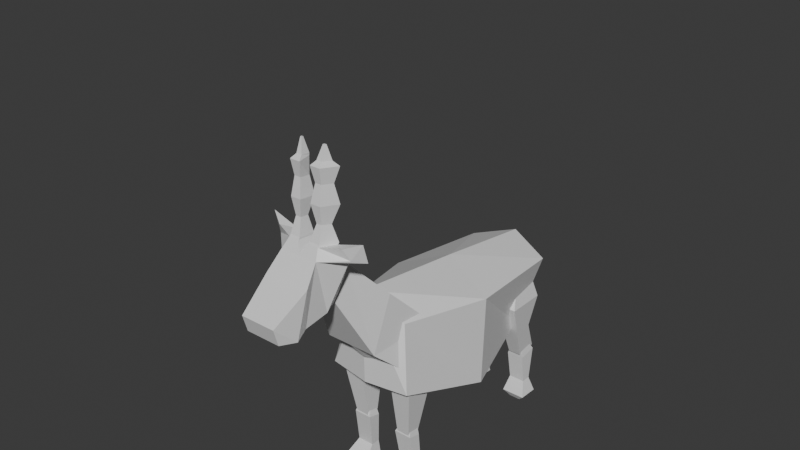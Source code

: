 # Source: goat_rigged_mesh.blend  (saved by Blender 4.1.23; exported with 4.5.12 LTS)
import bpy
from mathutils import Matrix  # noqa: F401  (used for matrix-valued properties, if any)

bpy.ops.wm.read_factory_settings(use_empty=True)
scene = bpy.context.scene
scene.name = 'Scene'

# ---- collections
col_collection = bpy.data.collections.new('Collection'); scene.collection.children.link(col_collection)

# ---- materials (node trees are filled in below, after node groups)
mat_material = bpy.data.materials.new('Material')
mat_material.alpha_threshold = 0.0
mat_material.use_transparent_shadow = False
mat_material.roughness = 0.5
mat_material.line_color = (0.0, 0.0, 0.0, 1.0)

# ---- material node trees
mat_material.use_nodes = True; mat_material.node_tree.nodes.clear()
_N = mat_material.node_tree.nodes; _L = mat_material.node_tree.links
n0 = _N.new('ShaderNodeOutputMaterial'); n0.name = 'Material Output'; n0.location = (300, 300)
n1 = _N.new('ShaderNodeBsdfPrincipled'); n1.name = 'Principled BSDF'; n1.location = (10, 300)
n1.inputs[3].default_value = 1.45
_L.new(n1.outputs[0], n0.inputs[0])
n0.is_active_output = True

# ---- world
world_world = bpy.data.worlds.new('World'); scene.world = world_world
world_world.use_nodes = True; world_world.node_tree.nodes.clear()
_N = world_world.node_tree.nodes; _L = world_world.node_tree.links
n0 = _N.new('ShaderNodeOutputWorld'); n0.name = 'World Output'; n0.location = (300, 300)
n1 = _N.new('ShaderNodeBackground'); n1.name = 'Background'; n1.location = (10, 300)
n1.inputs[0].default_value = (0.05088, 0.05088, 0.05088, 1.0)
_L.new(n1.outputs[0], n0.inputs[0])
n0.is_active_output = True
world_world.color = (0.05088, 0.05088, 0.05088)
world_world.use_sun_shadow = False
world_world.sun_shadow_jitter_overblur = 0.0

# ---- meshes
me_cube = bpy.data.meshes.new('Cube')
me_cube.from_pydata([(0.2848, 0.7187, 1.125), (0.168, 0.6064, 0.6358), (0.2091, -0.6362, 1.234), (0.2885, -0.7122, 0.802), (0.0, 0.676, 0.6358), (0.0, -0.7699, 1.443), (0.0, -0.7594, 0.802), (0.0, 0.804, 1.217), (0.354, -0.02347, 1.179), (0.354, -0.04484, 0.5716), (0.0, -0.04484, 0.5716), (0.0, 0.06668, 1.33), (0.1223, -0.5994, 0.4036), (0.116, -0.6666, 0.8391), (0.1223, -0.5053, 0.4036), (0.116, -0.4359, 0.8391), (0.212, -0.5994, 0.4036), (0.2697, -0.6666, 0.8391), (0.212, -0.5053, 0.4036), (0.2697, -0.4359, 0.8391), (0.1051, -0.6007, 0.3935), (0.1557, -0.5671, 0.4829), (0.1051, -0.5139, 0.371), (0.1557, -0.5113, 0.4829), (0.2244, -0.6007, 0.3935), (0.1982, -0.5671, 0.4829), (0.2244, -0.5139, 0.371), (0.1982, -0.5113, 0.4829), (0.1541, -0.59, 0.9931), (0.1541, -0.5125, 0.9931), (0.2317, -0.5125, 0.9931), (0.2317, -0.59, 0.9931), (0.1212, -0.4996, 0.1456), (0.1212, -0.5633, 0.1484), (0.2312, -0.4996, 0.1456), (0.2312, -0.5633, 0.1484), (0.1081, -0.4966, 0.04956), (0.1081, -0.6396, 0.05593), (0.2711, -0.4966, 0.04956), (0.2711, -0.6396, 0.05593), (0.1513, -0.5277, 0.005036), (0.1513, -0.6126, 0.00882), (0.2279, -0.5277, 0.005036), (0.2279, -0.6126, 0.00882), (0.1223, 0.6178, 0.3766), (0.116, 0.4329, 0.8391), (0.1223, 0.7659, 0.3909), (0.116, 0.7048, 0.8391), (0.212, 0.6178, 0.3766), (0.2697, 0.4329, 0.8391), (0.212, 0.7659, 0.3909), (0.2697, 0.7048, 0.8391), (0.1051, 0.6307, 0.3474), (0.1557, 0.623, 0.4829), (0.1051, 0.7589, 0.371), (0.1557, 0.6836, 0.4829), (0.2244, 0.6307, 0.3474), (0.1982, 0.623, 0.4829), (0.2244, 0.7589, 0.371), (0.1982, 0.6836, 0.4829), (0.1541, 0.4957, 0.9931), (0.1541, 0.6695, 0.9931), (0.2317, 0.6695, 0.9931), (0.2317, 0.4957, 0.9931), (0.1212, 0.7175, 0.1456), (0.1212, 0.649, 0.1484), (0.2312, 0.7175, 0.1456), (0.2312, 0.649, 0.1484), (0.1081, 0.7333, 0.04956), (0.1081, 0.5903, 0.05593), (0.2711, 0.7333, 0.04956), (0.2711, 0.5903, 0.05593), (0.1513, 0.7022, 0.005036), (0.1513, 0.6173, 0.00882), (0.2279, 0.7022, 0.005036), (0.2279, 0.6173, 0.00882), (0.1192, 0.5253, 0.6079), (0.1192, 0.659, 0.615), (0.2408, 0.659, 0.615), (0.2408, 0.5253, 0.6079), (0.0, -0.4156, 1.159), (0.0, -0.8695, 1.117), (0.0, -0.7265, 1.469), (0.0, -0.625, 0.8022), (0.1753, -0.7265, 1.469), (0.2323, -0.4156, 1.159), (0.1753, -0.8695, 1.117), (0.2551, -0.625, 0.8976), (0.0, -0.7265, 1.469), (0.0, -0.8695, 1.117), (0.1753, -0.7265, 1.469), (0.1753, -0.8695, 1.117), (0.0, -0.7265, 1.469), (0.0, -0.8695, 1.117), (0.1753, -0.7265, 1.469), (0.1753, -0.8695, 1.117), (0.0, -0.7265, 1.469), (0.0, -0.8695, 1.117), (0.1753, -0.7265, 1.469), (0.1753, -0.8695, 1.117), (0.0, -0.7265, 1.469), (0.0, -0.8695, 1.117), (0.1753, -0.7265, 1.469), (0.1753, -0.8695, 1.117), (0.0, -0.9746, 1.737), (0.0, -1.079, 1.538), (0.07168, -0.9746, 1.737), (0.07168, -1.079, 1.538), (0.0, -1.195, 1.544), (0.0, -1.072, 1.863), (0.1468, -1.114, 1.934), (0.129, -1.195, 1.544), (0.129, -1.362, 1.522), (0.1036, -1.223, 1.945), (0.0582, -1.052, 1.534), (0.0582, -0.9536, 1.7), (0.0, -1.052, 1.534), (0.0, -0.9536, 1.7), (0.0, -1.362, 1.522), (0.0, -1.264, 1.883), (0.0, -0.9267, 1.645), (0.04812, -0.9267, 1.645), (0.04812, -0.9907, 1.537), (0.0, -0.9907, 1.537), (0.15, -1.361, 1.766), (0.15, -1.445, 1.488), (0.0, -1.445, 1.488), (0.0, -1.361, 1.766), (0.1157, -1.584, 1.615), (0.1157, -1.552, 1.505), (0.0, -1.552, 1.505), (0.0, -1.584, 1.615), (0.2011, -1.072, 1.863), (0.03669, -1.114, 1.934), (0.1249, -1.264, 1.883), (0.05325, -1.1, 2.403), (0.03669, -1.223, 1.945), (0.05325, -1.158, 2.409), (0.1118, -1.1, 2.403), (0.08883, -1.158, 2.409), (0.05843, -1.179, 2.056), (0.05843, -1.123, 2.05), (0.1144, -1.123, 2.05), (0.09244, -1.179, 2.056), (0.03669, -1.197, 2.172), (0.1468, -1.088, 2.161), (0.03669, -1.088, 2.161), (0.1036, -1.197, 2.172), (0.03669, -1.105, 1.945), (0.1036, -1.214, 1.956), (0.03669, -1.214, 1.956), (0.1468, -1.105, 1.945), (0.07573, -1.117, 2.494), (0.07573, -1.13, 2.496), (0.08868, -1.117, 2.494), (0.08359, -1.13, 2.496), (0.2011, -1.072, 1.863), (0.1249, -1.264, 1.883), (0.1468, -1.114, 1.934), (0.1036, -1.223, 1.945), (0.3203, -1.072, 1.863), (0.2581, -1.139, 1.883), (0.3241, -1.114, 1.992), (0.2295, -1.173, 1.957), (0.0534, -1.173, 2.287), (0.1219, -1.105, 2.28), (0.0534, -1.105, 2.28), (0.09501, -1.173, 2.287), (0.03669, -1.191, 2.387), (0.1468, -1.082, 2.376), (0.05325, -1.101, 2.389), (0.1036, -1.191, 2.387)], [], [(10, 9, 3, 6), (9, 8, 2, 3), (4, 7, 0, 1), (3, 2, 5, 6), (8, 11, 5, 2), (0, 7, 11, 8), (1, 0, 8, 9), (4, 1, 9, 10), (12, 13, 15, 14), (14, 15, 19, 18), (18, 19, 17, 16), (16, 17, 13, 12), (14, 18, 16, 12), (15, 13, 28, 29), (20, 21, 23, 22), (22, 23, 27, 26), (26, 27, 25, 24), (24, 25, 21, 20), (24, 20, 33, 35), (27, 23, 21, 25), (30, 29, 28, 31), (13, 17, 31, 28), (19, 15, 29, 30), (17, 19, 30, 31), (35, 33, 37, 39), (22, 26, 34, 32), (20, 22, 32, 33), (26, 24, 35, 34), (38, 39, 43, 42), (32, 34, 38, 36), (34, 35, 39, 38), (33, 32, 36, 37), (40, 42, 43, 41), (37, 36, 40, 41), (39, 37, 41, 43), (36, 38, 42, 40), (76, 45, 47, 77), (77, 47, 51, 78), (78, 51, 49, 79), (79, 49, 45, 76), (46, 50, 48, 44), (47, 45, 60, 61), (52, 53, 55, 54), (54, 55, 59, 58), (58, 59, 57, 56), (56, 57, 53, 52), (56, 52, 65, 67), (59, 55, 53, 57), (62, 61, 60, 63), (45, 49, 63, 60), (51, 47, 61, 62), (49, 51, 62, 63), (67, 65, 69, 71), (54, 58, 66, 64), (52, 54, 64, 65), (58, 56, 67, 66), (70, 71, 75, 74), (64, 66, 70, 68), (66, 67, 71, 70), (65, 64, 68, 69), (72, 74, 75, 73), (69, 68, 72, 73), (71, 69, 73, 75), (68, 70, 74, 72), (48, 79, 76, 44), (50, 78, 79, 48), (46, 77, 78, 50), (44, 76, 77, 46), (87, 86, 81, 83), (80, 82, 84, 85), (85, 84, 86, 87), (80, 85, 87, 83), (84, 82, 88, 90), (89, 91, 95, 93), (86, 84, 90, 91), (81, 86, 91, 89), (93, 95, 99, 97), (91, 90, 94, 95), (90, 88, 92, 94), (99, 98, 102, 103), (95, 94, 98, 99), (94, 92, 96, 98), (103, 102, 106, 107), (98, 96, 100, 102), (97, 99, 103, 101), (106, 104, 105, 107), (102, 100, 104, 106), (101, 103, 107, 105), (123, 120, 121, 122), (117, 115, 121, 120), (111, 132, 134, 112), (114, 115, 132, 111), (108, 111, 112, 118), (116, 114, 111, 108), (170, 168, 137, 135), (114, 116, 123, 122), (134, 119, 127, 124), (115, 117, 109, 132), (115, 114, 122, 121), (126, 125, 129, 130), (112, 134, 124, 125), (118, 112, 125, 126), (129, 128, 131, 130), (125, 124, 128, 129), (124, 127, 131, 128), (133, 110, 132, 109), (132, 110, 158, 156), (113, 136, 119, 134), (136, 133, 109, 119), (138, 135, 152, 154), (171, 169, 138, 139), (168, 171, 139, 137), (169, 170, 135, 138), (151, 148, 141, 142), (150, 149, 143, 140), (149, 151, 142, 143), (148, 150, 140, 141), (142, 141, 146, 145), (140, 143, 147, 144), (143, 142, 145, 147), (141, 140, 144, 146), (133, 136, 150, 148), (113, 110, 151, 149), (136, 113, 149, 150), (110, 133, 148, 151), (154, 152, 153, 155), (139, 138, 154, 155), (135, 137, 153, 152), (137, 139, 155, 153), (159, 157, 161, 163), (134, 132, 156, 157), (110, 113, 159, 158), (113, 134, 157, 159), (162, 163, 161, 160), (158, 159, 163, 162), (156, 158, 162, 160), (157, 156, 160, 161), (145, 146, 166, 165), (144, 147, 167, 164), (147, 145, 165, 167), (146, 144, 164, 166), (165, 166, 170, 169), (164, 167, 171, 168), (167, 165, 169, 171), (166, 164, 168, 170)])
_uv = me_cube.uv_layers.new(name='UVMap')
_uv.uv.foreach_set('vector', [0.25, 0.625, 0.375, 0.625, 0.375, 0.75, 0.25, 0.75, 0.375, 0.625, 0.625, 0.625, 0.625, 0.75, 0.375, 0.75, 0.375, 0.375, 0.625, 0.375, 0.625, 0.5, 0.375, 0.5, 0.375, 0.75, 0.625, 0.75, 0.625, 0.875, 0.375, 0.875, 0.625, 0.625, 0.75, 0.625, 0.75, 0.75, 0.625, 0.75, 0.625, 0.5, 0.75, 0.5, 0.75, 0.625, 0.625, 0.625, 0.375, 0.5, 0.625, 0.5, 0.625, 0.625, 0.375, 0.625, 0.25, 0.5, 0.375, 0.5, 0.375, 0.625, 0.25, 0.625, 0.375, 0.0, 0.625, 0.0, 0.625, 0.25, 0.375, 0.25, 0.375, 0.25, 0.625, 0.25, 0.625, 0.5, 0.375, 0.5, 0.375, 0.5, 0.625, 0.5, 0.625, 0.75, 0.375, 0.75, 0.375, 0.75, 0.625, 0.75, 0.625, 1.0, 0.375, 1.0, 0.125, 0.5, 0.375, 0.5, 0.375, 0.75, 0.125, 0.75, 0.625, 0.25, 0.625, 0.0, 0.625, 0.0, 0.625, 0.25, 0.375, 0.0, 0.625, 0.0, 0.625, 0.25, 0.375, 0.25, 0.375, 0.25, 0.625, 0.25, 0.625, 0.5, 0.375, 0.5, 0.375, 0.5, 0.625, 0.5, 0.625, 0.75, 0.375, 0.75, 0.375, 0.75, 0.625, 0.75, 0.625, 1.0, 0.375, 1.0, 0.375, 0.75, 0.375, 1.0, 0.375, 1.0, 0.375, 0.75, 0.625, 0.5, 0.875, 0.5, 0.875, 0.75, 0.625, 0.75, 0.625, 0.5, 0.875, 0.5, 0.875, 0.75, 0.625, 0.75, 0.625, 1.0, 0.625, 0.75, 0.625, 0.75, 0.625, 1.0, 0.625, 0.5, 0.625, 0.25, 0.625, 0.25, 0.625, 0.5, 0.625, 0.75, 0.625, 0.5, 0.625, 0.5, 0.625, 0.75, 0.375, 0.75, 0.375, 1.0, 0.375, 1.0, 0.375, 0.75, 0.375, 0.25, 0.375, 0.5, 0.375, 0.5, 0.375, 0.25, 0.375, 0.0, 0.375, 0.25, 0.375, 0.25, 0.375, 0.0, 0.375, 0.5, 0.375, 0.75, 0.375, 0.75, 0.375, 0.5, 0.375, 0.5, 0.375, 0.75, 0.375, 0.75, 0.375, 0.5, 0.375, 0.25, 0.375, 0.5, 0.375, 0.5, 0.375, 0.25, 0.375, 0.5, 0.375, 0.75, 0.375, 0.75, 0.375, 0.5, 0.375, 0.0, 0.375, 0.25, 0.375, 0.25, 0.375, 0.0, 0.125, 0.5, 0.375, 0.5, 0.375, 0.75, 0.125, 0.75, 0.375, 0.0, 0.375, 0.25, 0.375, 0.25, 0.375, 0.0, 0.375, 0.75, 0.375, 1.0, 0.375, 1.0, 0.375, 0.75, 0.375, 0.25, 0.375, 0.5, 0.375, 0.5, 0.375, 0.25, 0.5, 0.0, 0.625, 0.0, 0.625, 0.25, 0.5, 0.25, 0.5, 0.25, 0.625, 0.25, 0.625, 0.5, 0.5, 0.5, 0.5, 0.5, 0.625, 0.5, 0.625, 0.75, 0.5, 0.75, 0.5, 0.75, 0.625, 0.75, 0.625, 1.0, 0.5, 1.0, 0.125, 0.5, 0.375, 0.5, 0.375, 0.75, 0.125, 0.75, 0.625, 0.25, 0.625, 0.0, 0.625, 0.0, 0.625, 0.25, 0.375, 0.0, 0.625, 0.0, 0.625, 0.25, 0.375, 0.25, 0.375, 0.25, 0.625, 0.25, 0.625, 0.5, 0.375, 0.5, 0.375, 0.5, 0.625, 0.5, 0.625, 0.75, 0.375, 0.75, 0.375, 0.75, 0.625, 0.75, 0.625, 1.0, 0.375, 1.0, 0.375, 0.75, 0.375, 1.0, 0.375, 1.0, 0.375, 0.75, 0.625, 0.5, 0.875, 0.5, 0.875, 0.75, 0.625, 0.75, 0.625, 0.5, 0.875, 0.5, 0.875, 0.75, 0.625, 0.75, 0.625, 1.0, 0.625, 0.75, 0.625, 0.75, 0.625, 1.0, 0.625, 0.5, 0.625, 0.25, 0.625, 0.25, 0.625, 0.5, 0.625, 0.75, 0.625, 0.5, 0.625, 0.5, 0.625, 0.75, 0.375, 0.75, 0.375, 1.0, 0.375, 1.0, 0.375, 0.75, 0.375, 0.25, 0.375, 0.5, 0.375, 0.5, 0.375, 0.25, 0.375, 0.0, 0.375, 0.25, 0.375, 0.25, 0.375, 0.0, 0.375, 0.5, 0.375, 0.75, 0.375, 0.75, 0.375, 0.5, 0.375, 0.5, 0.375, 0.75, 0.375, 0.75, 0.375, 0.5, 0.375, 0.25, 0.375, 0.5, 0.375, 0.5, 0.375, 0.25, 0.375, 0.5, 0.375, 0.75, 0.375, 0.75, 0.375, 0.5, 0.375, 0.0, 0.375, 0.25, 0.375, 0.25, 0.375, 0.0, 0.125, 0.5, 0.375, 0.5, 0.375, 0.75, 0.125, 0.75, 0.375, 0.0, 0.375, 0.25, 0.375, 0.25, 0.375, 0.0, 0.375, 0.75, 0.375, 1.0, 0.375, 1.0, 0.375, 0.75, 0.375, 0.25, 0.375, 0.5, 0.375, 0.5, 0.375, 0.25, 0.375, 0.75, 0.5, 0.75, 0.5, 1.0, 0.375, 1.0, 0.375, 0.5, 0.5, 0.5, 0.5, 0.75, 0.375, 0.75, 0.375, 0.25, 0.5, 0.25, 0.5, 0.5, 0.375, 0.5, 0.375, 0.0, 0.5, 0.0, 0.5, 0.25, 0.375, 0.25, 0.375, 0.75, 0.625, 0.75, 0.625, 0.875, 0.375, 0.875, 0.375, 0.375, 0.625, 0.375, 0.625, 0.5, 0.375, 0.5, 0.375, 0.5, 0.625, 0.5, 0.625, 0.75, 0.375, 0.75, 0.75, 0.5, 0.875, 0.5, 0.875, 0.75, 0.75, 0.75, 0.625, 0.5, 0.625, 0.375, 0.625, 0.375, 0.625, 0.5, 0.625, 0.875, 0.625, 0.75, 0.625, 0.75, 0.625, 0.875, 0.625, 0.75, 0.625, 0.5, 0.625, 0.5, 0.625, 0.75, 0.625, 0.875, 0.625, 0.75, 0.625, 0.75, 0.625, 0.875, 0.625, 0.875, 0.625, 0.75, 0.625, 0.75, 0.625, 0.875, 0.625, 0.75, 0.625, 0.5, 0.625, 0.5, 0.625, 0.75, 0.625, 0.5, 0.625, 0.375, 0.625, 0.375, 0.625, 0.5, 0.625, 0.75, 0.625, 0.5, 0.625, 0.5, 0.625, 0.75, 0.625, 0.75, 0.625, 0.5, 0.625, 0.5, 0.625, 0.75, 0.625, 0.5, 0.625, 0.375, 0.625, 0.375, 0.625, 0.5, 0.625, 0.75, 0.625, 0.5, 0.625, 0.5, 0.625, 0.75, 0.625, 0.5, 0.625, 0.375, 0.625, 0.375, 0.625, 0.5, 0.625, 0.875, 0.625, 0.75, 0.625, 0.75, 0.625, 0.875, 0.375, 0.0, 0.5, 0.0, 0.5, 0.25, 0.375, 0.25, 0.625, 0.5, 0.625, 0.375, 0.625, 0.375, 0.625, 0.5, 0.625, 0.875, 0.625, 0.75, 0.625, 0.75, 0.625, 0.875, 0.375, 0.375, 0.625, 0.375, 0.625, 0.5, 0.375, 0.5, 0.75, 0.5, 0.625, 0.5, 0.625, 0.5, 0.75, 0.5, 0.375, 0.625, 0.625, 0.625, 0.625, 0.75, 0.375, 0.75, 0.375, 0.5, 0.625, 0.5, 0.625, 0.625, 0.375, 0.625, 0.25, 0.625, 0.375, 0.625, 0.375, 0.75, 0.25, 0.75, 0.25, 0.5, 0.375, 0.5, 0.375, 0.625, 0.25, 0.625, 0.7396, 0.6349, 0.7359, 0.7401, 0.7359, 0.7401, 0.7396, 0.6349, 0.375, 0.5, 0.25, 0.5, 0.25, 0.5, 0.375, 0.5, 0.625, 0.75, 0.75, 0.75, 0.75, 0.75, 0.625, 0.75, 0.625, 0.5, 0.75, 0.5, 0.75, 0.625, 0.625, 0.625, 0.625, 0.5, 0.375, 0.5, 0.375, 0.5, 0.625, 0.5, 0.25, 0.75, 0.375, 0.75, 0.375, 0.75, 0.25, 0.75, 0.375, 0.75, 0.625, 0.75, 0.625, 0.75, 0.375, 0.75, 0.25, 0.75, 0.375, 0.75, 0.375, 0.75, 0.25, 0.75, 0.375, 0.75, 0.625, 0.75, 0.625, 0.875, 0.375, 0.875, 0.375, 0.75, 0.625, 0.75, 0.625, 0.75, 0.375, 0.75, 0.625, 0.75, 0.75, 0.75, 0.75, 0.75, 0.625, 0.75, 0.7396, 0.6349, 0.6358, 0.6349, 0.625, 0.625, 0.75, 0.625, 0.625, 0.625, 0.6358, 0.6349, 0.6358, 0.6349, 0.625, 0.625, 0.6395, 0.7401, 0.7359, 0.7401, 0.75, 0.75, 0.625, 0.75, 0.7359, 0.7401, 0.7396, 0.6349, 0.75, 0.625, 0.75, 0.75, 0.6358, 0.6349, 0.7396, 0.6349, 0.7396, 0.6349, 0.6358, 0.6349, 0.6395, 0.7401, 0.6358, 0.6349, 0.6358, 0.6349, 0.6395, 0.7401, 0.7359, 0.7401, 0.6395, 0.7401, 0.6395, 0.7401, 0.7359, 0.7401, 0.6358, 0.6349, 0.7396, 0.6349, 0.7396, 0.6349, 0.6358, 0.6349, 0.6358, 0.6349, 0.7396, 0.6349, 0.7396, 0.6349, 0.6358, 0.6349, 0.7359, 0.7401, 0.6395, 0.7401, 0.6395, 0.7401, 0.7359, 0.7401, 0.6395, 0.7401, 0.6358, 0.6349, 0.6358, 0.6349, 0.6395, 0.7401, 0.7396, 0.6349, 0.7359, 0.7401, 0.7359, 0.7401, 0.7396, 0.6349, 0.6358, 0.6349, 0.7396, 0.6349, 0.7396, 0.6349, 0.6358, 0.6349, 0.7359, 0.7401, 0.6395, 0.7401, 0.6395, 0.7401, 0.7359, 0.7401, 0.6395, 0.7401, 0.6358, 0.6349, 0.6358, 0.6349, 0.6395, 0.7401, 0.7396, 0.6349, 0.7359, 0.7401, 0.7359, 0.7401, 0.7396, 0.6349, 0.7396, 0.6349, 0.7359, 0.7401, 0.7359, 0.7401, 0.7396, 0.6349, 0.6395, 0.7401, 0.6358, 0.6349, 0.6358, 0.6349, 0.6395, 0.7401, 0.7359, 0.7401, 0.6395, 0.7401, 0.6395, 0.7401, 0.7359, 0.7401, 0.6358, 0.6349, 0.7396, 0.6349, 0.7396, 0.6349, 0.6358, 0.6349, 0.6358, 0.6349, 0.7396, 0.6349, 0.7359, 0.7401, 0.6395, 0.7401, 0.6395, 0.7401, 0.6358, 0.6349, 0.6358, 0.6349, 0.6395, 0.7401, 0.7396, 0.6349, 0.7359, 0.7401, 0.7359, 0.7401, 0.7396, 0.6349, 0.7359, 0.7401, 0.6395, 0.7401, 0.6395, 0.7401, 0.7359, 0.7401, 0.6395, 0.7401, 0.625, 0.75, 0.625, 0.75, 0.6395, 0.7401, 0.625, 0.75, 0.625, 0.625, 0.625, 0.625, 0.625, 0.75, 0.6358, 0.6349, 0.6395, 0.7401, 0.6395, 0.7401, 0.6358, 0.6349, 0.6395, 0.7401, 0.625, 0.75, 0.625, 0.75, 0.6395, 0.7401, 0.6358, 0.6349, 0.6395, 0.7401, 0.625, 0.75, 0.625, 0.625, 0.6358, 0.6349, 0.6395, 0.7401, 0.6395, 0.7401, 0.6358, 0.6349, 0.625, 0.625, 0.6358, 0.6349, 0.6358, 0.6349, 0.625, 0.625, 0.625, 0.75, 0.625, 0.625, 0.625, 0.625, 0.625, 0.75, 0.6358, 0.6349, 0.7396, 0.6349, 0.7396, 0.6349, 0.6358, 0.6349, 0.7359, 0.7401, 0.6395, 0.7401, 0.6395, 0.7401, 0.7359, 0.7401, 0.6395, 0.7401, 0.6358, 0.6349, 0.6358, 0.6349, 0.6395, 0.7401, 0.7396, 0.6349, 0.7359, 0.7401, 0.7359, 0.7401, 0.7396, 0.6349, 0.6358, 0.6349, 0.7396, 0.6349, 0.7396, 0.6349, 0.6358, 0.6349, 0.7359, 0.7401, 0.6395, 0.7401, 0.6395, 0.7401, 0.7359, 0.7401, 0.6395, 0.7401, 0.6358, 0.6349, 0.6358, 0.6349, 0.6395, 0.7401, 0.7396, 0.6349, 0.7359, 0.7401, 0.7359, 0.7401, 0.7396, 0.6349])
me_cube.materials.append(mat_material)
me_cube.use_mirror_vertex_groups = False
me_cube.update()
arm_armature = bpy.data.armatures.new('Armature')  # bones are not reproduced

# ---- objects
ob_cube = bpy.data.objects.new('Cube', me_cube)
ob_front = bpy.data.objects.new('Front', None)
ob_empty = bpy.data.objects.new('Empty', None)
ob_armature = bpy.data.objects.new('Armature', arm_armature)

# ---- transforms, parenting, visibility, modifiers, constraints
ob_cube.parent = ob_armature
ob_cube.matrix_parent_inverse = Matrix(((1.0, -0.0, 0.0, -0.0), (-0.0, 1.0, -0.0, 0.0), (0.0, -0.0, 1.0, -0.3049), (-0.0, 0.0, -0.0, 1.0)))
ob_cube.location = (0.0, 0.0, 0.0)
ob_cube.scale = (0.4997, 0.4997, 0.4997)
ob_cube.lock_rotations_4d = False
ob_cube.empty_display_type = 'ARROWS'
ob_cube.lineart.crease_threshold = 0.0
_vg = ob_cube.vertex_groups.new(name='body')
_vg.add([0, 1, 2, 3, 4, 5, 6, 7, 8, 9, 10, 11], 1.0, 'REPLACE')
_vg = ob_cube.vertex_groups.new(name='neck')
_vg.add([80, 81, 82, 83, 84, 85, 86, 87, 88, 89, 90, 91, 92, 93, 94, 95, 96, 97, 98, 99, 100, 101, 102, 103, 104, 105, 106, 107], 1.0, 'REPLACE')
_vg = ob_cube.vertex_groups.new(name='head')
_vg.add([108, 109, 110, 111, 112, 113, 114, 115, 116, 117, 118, 119, 120, 121, 122, 123, 124, 125, 126, 127, 128, 129, 130, 131, 132, 133, 134, 135, 136, 137, 138, 139, 140, 141, 142, 143, 144, 145, 146, 147, 148, 149, 150, 151, 152, 153, 154, 155, 156, 157, 158, 159, 160, 161, 162, 163, 164, 165, 166, 167, 168, 169, 170, 171], 1.0, 'REPLACE')
_vg = ob_cube.vertex_groups.new(name='horn1.l')
_vg.add([148, 149, 150, 151], 1.0, 'REPLACE')
_vg = ob_cube.vertex_groups.new(name='horn2.l')
_vg.add([140, 141, 142, 143, 148, 149, 150, 151], 1.0, 'REPLACE')
_vg = ob_cube.vertex_groups.new(name='horn3.l')
_vg.add([140, 141, 142, 143, 144, 145, 146, 147], 1.0, 'REPLACE')
_vg = ob_cube.vertex_groups.new(name='horn4.l')
_vg.add([144, 145, 146, 147, 164, 165, 166, 167], 1.0, 'REPLACE')
_vg = ob_cube.vertex_groups.new(name='horn5.l')
_vg.add([164, 165, 166, 167, 168, 169, 170, 171], 1.0, 'REPLACE')
_vg = ob_cube.vertex_groups.new(name='horn6.l')
_vg.add([135, 137, 138, 139, 152, 153, 154, 155], 1.0, 'REPLACE')
_vg = ob_cube.vertex_groups.new(name='horn1.r')
_vg = ob_cube.vertex_groups.new(name='horn2.r')
_vg = ob_cube.vertex_groups.new(name='horn3.r')
_vg = ob_cube.vertex_groups.new(name='horn4.r')
_vg = ob_cube.vertex_groups.new(name='horn5.r')
_vg = ob_cube.vertex_groups.new(name='horn6.r')
_vg = ob_cube.vertex_groups.new(name='upperarm.l')
_vg.add([12, 13, 14, 15, 16, 17, 18, 19, 28, 29, 30, 31], 1.0, 'REPLACE')
_vg = ob_cube.vertex_groups.new(name='lowerarm.l')
_vg.add([20, 21, 22, 23, 24, 25, 26, 27, 32, 33, 34, 35], 1.0, 'REPLACE')
_vg = ob_cube.vertex_groups.new(name='hand.l')
_vg.add([36, 37, 38, 39, 40, 41, 42, 43], 1.0, 'REPLACE')
_vg = ob_cube.vertex_groups.new(name='upperleg.l')
_vg.add([44, 45, 46, 47, 48, 49, 50, 51, 60, 61, 62, 63, 76, 77, 78, 79], 1.0, 'REPLACE')
_vg = ob_cube.vertex_groups.new(name='lowerleg.l')
_vg.add([52, 53, 54, 55, 56, 57, 58, 59, 64, 65, 66, 67], 1.0, 'REPLACE')
_vg = ob_cube.vertex_groups.new(name='foot.l')
_vg.add([68, 69, 70, 71, 72, 73, 74, 75], 1.0, 'REPLACE')
_vg = ob_cube.vertex_groups.new(name='upperarm.r')
_vg = ob_cube.vertex_groups.new(name='lowerarm.r')
_vg = ob_cube.vertex_groups.new(name='hand.r')
_vg = ob_cube.vertex_groups.new(name='upperleg.r')
_vg = ob_cube.vertex_groups.new(name='lowerleg.r')
_vg = ob_cube.vertex_groups.new(name='foot.r')
_m = ob_cube.modifiers.new('Mirror', 'MIRROR')
_m.use_clip = True
_m = ob_cube.modifiers.new('Armature', 'ARMATURE')
_m.object = ob_armature
ob_front.location = (0.0, 1.826, 0.5297)
ob_front.rotation_euler = (1.571, -0.0, 0.0)
ob_front.scale = (0.2103, 0.2103, 0.2103)
ob_front.empty_display_type = 'IMAGE'
ob_front.empty_display_size = 5.0
ob_front.use_empty_image_alpha = True
ob_front.color = (1.0, 1.0, 1.0, 0.5078)
ob_empty.location = (-1.927, 0.0, 0.6145)
ob_empty.rotation_euler = (1.571, -0.0, -1.571)
ob_empty.scale = (0.3268, 0.3268, 0.3268)
ob_empty.empty_display_type = 'IMAGE'
ob_empty.empty_display_size = 5.0
ob_armature.location = (0.0, 0.0, 0.3049)
ob_armature.show_in_front = True

# ---- collection membership
col_collection.objects.link(ob_cube)
col_collection.objects.link(ob_front)
col_collection.objects.link(ob_empty)
col_collection.objects.link(ob_armature)

# ---- scene / render settings (as saved in the file)
scene.frame_start = 1; scene.frame_end = 22; scene.frame_set(19)
scene.render.engine = 'BLENDER_EEVEE_NEXT'
scene.cycles.sampling_pattern = 'TABULATED_SOBOL'
scene.eevee.ray_tracing_options.trace_max_roughness = 0.0
bpy.context.view_layer.update()

# ---- added for rendering (the .blend has no active camera and no usable light): camera, sun
cam_auto = bpy.data.cameras.new('AutoCamera')
cam_auto.lens = 50.0
cam_auto.sensor_width = 36.0
cam_auto.clip_end = 1000.0
ob_auto_camera = bpy.data.objects.new('AutoCamera', cam_auto)
scene.collection.objects.link(ob_auto_camera)
ob_auto_camera.location = (1.8527, -2.43695, 2.34779)
ob_auto_camera.rotation_euler = (1.09748, -7.21219e-08, 0.694738)
scene.camera = ob_auto_camera
light_auto_sun = bpy.data.lights.new('AutoSun', 'SUN')
light_auto_sun.energy = 3.0
light_auto_sun.angle = 0.0523599
ob_auto_sun = bpy.data.objects.new('AutoSun', light_auto_sun)
scene.collection.objects.link(ob_auto_sun)
ob_auto_sun.rotation_euler = (0.872665, 0.174533, 0.523599)
bpy.context.view_layer.update()

